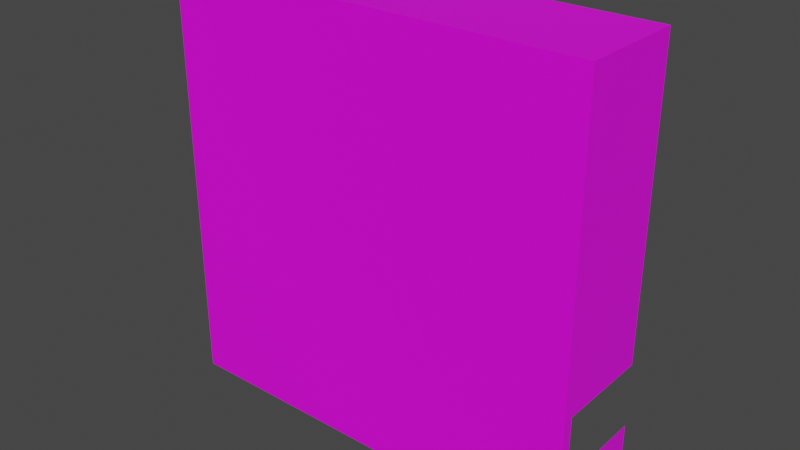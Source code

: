 # Source: tavernph.blend  (saved by Blender 2.93.21; exported with 4.5.12 LTS)
import bpy
from mathutils import Matrix  # noqa: F401  (used for matrix-valued properties, if any)

bpy.ops.wm.read_factory_settings(use_empty=True)
scene = bpy.context.scene
scene.name = 'Scene'

# ---- collections
col_collection = bpy.data.collections.new('Collection'); scene.collection.children.link(col_collection)

# ---- images (referenced by path relative to the original .blend; pixels are not part of the script)
import os
ASSET_DIR = os.environ.get("B2B_ASSET_DIR", "")  # directory of the original .blend (textures are referenced by path, not embedded)
HERE = os.path.dirname(os.path.abspath(__file__))  # packed textures are extracted next to this script under _unpacked/

def load_image(name, relpath, width, height, colorspace="sRGB"):
    """Load a texture the original file referenced (path relative to the .blend, or extracted next to this script)."""
    p = next((c for c in (os.path.join(HERE, relpath), os.path.join(ASSET_DIR, relpath)) if relpath and os.path.exists(c)), "")
    if p:
        img = bpy.data.images.load(p, check_existing=True)
        img.name = name
    else:  # same state as the original file: an image datablock whose file is absent (Cycles renders it pink)
        img = bpy.data.images.new(name, width, height)
        img.source = "FILE"
        img.filepath = "//" + (relpath or name)
    img.colorspace_settings.name = colorspace
    return img
img_imphenziapalette_png = load_image('imphenziapalette.png', 'imphenziapalette.png', 1024, 1024, 'sRGB')

# ---- materials (node trees are filled in below, after node groups)
mat_material = bpy.data.materials.new('Material')
mat_material.use_transparent_shadow = False

# ---- material node trees
mat_material.use_nodes = True; mat_material.node_tree.nodes.clear()
_N = mat_material.node_tree.nodes; _L = mat_material.node_tree.links
n0 = _N.new('ShaderNodeBsdfPrincipled'); n0.name = 'Principled BSDF'; n0.location = (10, 300)
n0.distribution = 'GGX'
n0.subsurface_method = 'BURLEY'
n0.inputs[3].default_value = 1.45
n0.inputs[27].default_value = (0.0, 0.0, 0.0, 1.0)
n0.inputs[28].default_value = 1.0
n1 = _N.new('ShaderNodeOutputMaterial'); n1.name = 'Material Output'; n1.location = (300, 300)
n2 = _N.new('ShaderNodeTexImage'); n2.name = 'Image Texture'; n2.location = (-277, 173)
n2.image = img_imphenziapalette_png
n2.interpolation = 'Closest'
_L.new(n0.outputs[0], n1.inputs[0])
_L.new(n2.outputs[0], n0.inputs[0])
n1.is_active_output = True

# ---- world
world_world = bpy.data.worlds.new('World'); scene.world = world_world
world_world.use_nodes = True; world_world.node_tree.nodes.clear()
_N = world_world.node_tree.nodes; _L = world_world.node_tree.links
n0 = _N.new('ShaderNodeOutputWorld'); n0.name = 'World Output'; n0.location = (300, 300)
n1 = _N.new('ShaderNodeBackground'); n1.name = 'Background'; n1.location = (10, 300)
n1.inputs[0].default_value = (0.05088, 0.05088, 0.05088, 1.0)
_L.new(n1.outputs[0], n0.inputs[0])
n0.is_active_output = True
world_world.color = (0.05088, 0.05088, 0.05088)
world_world.use_sun_shadow = False
world_world.sun_shadow_jitter_overblur = 0.0

# ---- meshes
me_plane = bpy.data.meshes.new('Plane')
me_plane.from_pydata([(-10.0, 4.371e-07, 10.0), (10.0, 4.371e-07, 10.0), (-10.0, -4.371e-07, -10.0), (10.0, -4.371e-07, -10.0), (-10.0, -3.06e-07, -7.0), (10.0, -3.06e-07, -7.0), (-10.0, -1.748e-07, -4.0), (10.0, -1.748e-07, -4.0), (-10.0, 4.5, 10.0), (10.0, 4.5, 10.0), (-10.0, 4.5, -10.0), (10.0, 4.5, -10.0), (-10.0, 4.5, -7.0), (10.0, 4.5, -7.0), (-10.0, 4.5, -4.0), (10.0, 4.5, -4.0), (-10.0, 0.85, 10.0), (-10.0, 0.85, -4.0), (-10.0, 0.85, -7.0), (-10.0, 0.85, -10.0), (10.0, 0.85, -10.0), (10.0, 0.85, 10.0), (10.0, 0.85, -4.0), (10.0, 0.85, -7.0), (6.0, -3.06e-07, -7.0), (6.0, 0.85, -7.0), (8.0, -3.06e-07, -7.0), (8.0, 0.85, -7.0), (-10.0, 0.85, -7.5), (6.0, 0.85, -7.5), (10.0, 0.85, -7.5), (8.0, 0.85, -7.5), (-6.0, -3.06e-07, -7.0), (-6.0, 4.371e-07, 10.0), (-6.0, -4.371e-07, -10.0), (-6.0, -1.748e-07, -4.0), (-6.0, 4.5, 10.0), (-6.0, 4.5, -10.0), (-6.0, 0.85, 10.0), (-6.0, 0.85, -10.0), (-10.0, -0.5, 10.0), (10.0, -0.5, 10.0), (-10.0, -0.5, -10.0), (10.0, -0.5, -10.0), (-10.0, -0.5, -7.0), (10.0, -0.5, -7.0), (-10.0, -0.5, -4.0), (10.0, -0.5, -4.0), (-6.0, -0.5, 10.0), (-6.0, -0.5, -10.0), (-6.0, -0.5, -7.0), (-6.0, -0.5, -4.0)], [], [(32, 34, 2, 4), (35, 32, 4, 6), (33, 35, 6, 0), (16, 17, 14, 8), (18, 19, 10, 12), (39, 20, 11, 37), (38, 16, 8, 36), (22, 21, 9, 15), (17, 18, 12, 14), (20, 23, 13, 11), (3, 5, 23, 20), (6, 4, 18, 17), (7, 1, 21, 22), (33, 0, 16, 38), (34, 3, 20, 39), (4, 2, 19, 18), (0, 6, 17, 16), (4, 24, 25, 18), (23, 27, 26, 5), (25, 29, 28, 18), (23, 30, 31, 27), (2, 34, 39, 19), (1, 33, 38, 21), (21, 38, 36, 9), (19, 39, 37, 10), (1, 7, 35, 33), (7, 5, 32, 35), (5, 3, 34, 32), (34, 3, 43, 49), (5, 7, 47, 45), (34, 49, 42, 2), (6, 46, 40, 0), (4, 44, 46, 6), (1, 33, 48, 41), (7, 1, 41, 47), (0, 40, 48, 33), (2, 42, 44, 4), (3, 5, 45, 43), (45, 50, 49, 43), (50, 44, 42, 49), (47, 51, 50, 45), (51, 46, 44, 50), (41, 48, 51, 47), (48, 40, 46, 51)])
_uv = me_plane.uv_layers.new(name='UVMap')
_uv.uv.foreach_set('vector', [0.5469, 0.6953, 0.5469, 0.6953, 0.5469, 0.6953, 0.5469, 0.6953, 0.4531, 0.4219, 0.4531, 0.4219, 0.4531, 0.4219, 0.4531, 0.4219, 0.4531, 0.4219, 0.4531, 0.4219, 0.4531, 0.4219, 0.4531, 0.4219, 0.5781, 0.9297, 0.5781, 0.9297, 0.5781, 0.9297, 0.5781, 0.9297, 0.5781, 0.9297, 0.5781, 0.9297, 0.5781, 0.9297, 0.5781, 0.9297, 0.5781, 0.9297, 0.5781, 0.9297, 0.5781, 0.9297, 0.5781, 0.9297, 0.5781, 0.9297, 0.5781, 0.9297, 0.5781, 0.9297, 0.5781, 0.9297, 0.5781, 0.9297, 0.5781, 0.9297, 0.5781, 0.9297, 0.5781, 0.9297, 0.5781, 0.9297, 0.5781, 0.9297, 0.5781, 0.9297, 0.5781, 0.9297, 0.5781, 0.9297, 0.5781, 0.9297, 0.5781, 0.9297, 0.5781, 0.9297, 0.5781, 0.9297, 0.5781, 0.9297, 0.5781, 0.9297, 0.5781, 0.9297, 0.5781, 0.9297, 0.5781, 0.9297, 0.5781, 0.9297, 0.5781, 0.9297, 0.5781, 0.9297, 0.5781, 0.9297, 0.5781, 0.9297, 0.5781, 0.9297, 0.5781, 0.9297, 0.5781, 0.9297, 0.5781, 0.9297, 0.5781, 0.9297, 0.5781, 0.9297, 0.5781, 0.9297, 0.5781, 0.9297, 0.5781, 0.9297, 0.5781, 0.9297, 0.5781, 0.9297, 0.5781, 0.9297, 0.5781, 0.9297, 0.5781, 0.9297, 0.5781, 0.9297, 0.5781, 0.9297, 0.5781, 0.9297, 0.8125, 0.4219, 0.8125, 0.4219, 0.8125, 0.4219, 0.8125, 0.4219, 0.8125, 0.4219, 0.8125, 0.4219, 0.8125, 0.4219, 0.8125, 0.4219, 0.8125, 0.4453, 0.8125, 0.4453, 0.8125, 0.4453, 0.8125, 0.4453, 0.8125, 0.4219, 0.8125, 0.4219, 0.8125, 0.4219, 0.8125, 0.4219, 0.5781, 0.9297, 0.5781, 0.9297, 0.5781, 0.9297, 0.5781, 0.9297, 0.5781, 0.9297, 0.5781, 0.9297, 0.5781, 0.9297, 0.5781, 0.9297, 0.5781, 0.9297, 0.5781, 0.9297, 0.5781, 0.9297, 0.5781, 0.9297, 0.5781, 0.9297, 0.5781, 0.9297, 0.5781, 0.9297, 0.5781, 0.9297, 0.4531, 0.4219, 0.4531, 0.4219, 0.4531, 0.4219, 0.4531, 0.4219, 0.4531, 0.4219, 0.4531, 0.4219, 0.4531, 0.4219, 0.4531, 0.4219, 0.5469, 0.6953, 0.5469, 0.6953, 0.5469, 0.6953, 0.5469, 0.6953, 0.9453, 0.9297, 0.9453, 0.9297, 0.9453, 0.9297, 0.9453, 0.9297, 0.9453, 0.9297, 0.9453, 0.9297, 0.9453, 0.9297, 0.9453, 0.9297, 0.9453, 0.9297, 0.9453, 0.9297, 0.9453, 0.9297, 0.9453, 0.9297, 0.9453, 0.9297, 0.9453, 0.9297, 0.9453, 0.9297, 0.9453, 0.9297, 0.9453, 0.9297, 0.9453, 0.9297, 0.9453, 0.9297, 0.9453, 0.9297, 0.9453, 0.9297, 0.9453, 0.9297, 0.9453, 0.9297, 0.9453, 0.9297, 0.9453, 0.9297, 0.9453, 0.9297, 0.9453, 0.9297, 0.9453, 0.9297, 0.9453, 0.9297, 0.9453, 0.9297, 0.9453, 0.9297, 0.9453, 0.9297, 0.9453, 0.9297, 0.9453, 0.9297, 0.9453, 0.9297, 0.9453, 0.9297, 0.9453, 0.9297, 0.9453, 0.9297, 0.9453, 0.9297, 0.9453, 0.9297, 0.9453, 0.9297, 0.9453, 0.9297, 0.9453, 0.9297, 0.9453, 0.9297, 0.9453, 0.9297, 0.9453, 0.9297, 0.9453, 0.9297, 0.9453, 0.9297, 0.9453, 0.9297, 0.9453, 0.9297, 0.9453, 0.9297, 0.9453, 0.9297, 0.9453, 0.9297, 0.9453, 0.9297, 0.9453, 0.9297, 0.9453, 0.9297, 0.9453, 0.9297, 0.9453, 0.9297, 0.9453, 0.9297, 0.9453, 0.9297, 0.9453, 0.9297, 0.9453, 0.9297, 0.9453, 0.9297, 0.9453, 0.9297])
me_plane.materials.append(mat_material)
me_plane.use_remesh_fix_poles = True
me_plane.use_remesh_preserve_attributes = False
me_plane.update()

# ---- objects
ob_plane = bpy.data.objects.new('Plane', me_plane)

# ---- transforms, parenting, visibility, modifiers, constraints
ob_plane.location = (0.0, 0.0, 0.0)

# ---- collection membership
col_collection.objects.link(ob_plane)

# ---- scene / render settings (as saved in the file)
scene.frame_start = 1; scene.frame_end = 250; scene.frame_set(1)
scene.render.engine = 'BLENDER_EEVEE_NEXT'
scene.cycles.use_denoising = False
scene.cycles.samples = 128
scene.cycles.sampling_pattern = 'TABULATED_SOBOL'
scene.cycles.use_adaptive_sampling = False
scene.cycles.use_light_tree = False
scene.view_settings.view_transform = 'Filmic'
bpy.context.view_layer.update()

# ---- added for rendering (the .blend has no active camera and no usable light): camera, sun
cam_auto = bpy.data.cameras.new('AutoCamera')
cam_auto.lens = 50.0
cam_auto.sensor_width = 36.0
cam_auto.clip_end = 1000.0
ob_auto_camera = bpy.data.objects.new('AutoCamera', cam_auto)
scene.collection.objects.link(ob_auto_camera)
ob_auto_camera.location = (26.5751, -29.8901, 21.26)
ob_auto_camera.rotation_euler = (1.09748, -7.21219e-08, 0.694738)
scene.camera = ob_auto_camera
light_auto_sun = bpy.data.lights.new('AutoSun', 'SUN')
light_auto_sun.energy = 3.0
light_auto_sun.angle = 0.0523599
ob_auto_sun = bpy.data.objects.new('AutoSun', light_auto_sun)
scene.collection.objects.link(ob_auto_sun)
ob_auto_sun.rotation_euler = (0.872665, 0.174533, 0.523599)
bpy.context.view_layer.update()
